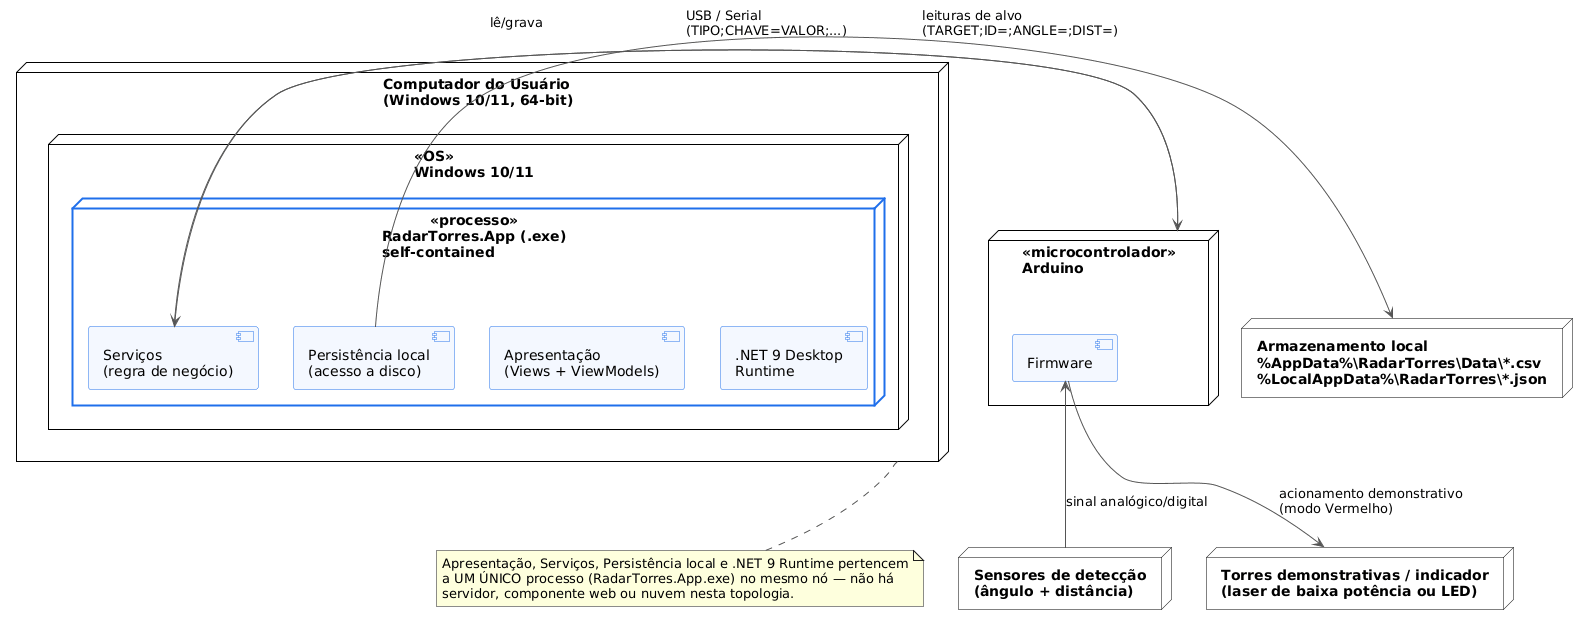

The diagram above was rendered by PlantUML. Its source (embedded in the PNG):
@startuml
' RadarTorres — Diagrama de Implantação (estilo caixas aninhadas)
' Reflete a distribuição física real do sistema: aplicação desktop única, sem servidor/cloud,
' comunicando com um Arduino via USB/serial. Ver README.md (raiz) e
' Docs/Tecnica/COMUNICACAO_ARDUINO.md para o protocolo, e installer/RadarTorres.iss para o instalador.
'
' NOTA METODOLÓGICA: "Apresentação", "Serviços", "Persistência local" e ".NET 9 Desktop Runtime"
' são apresentados como itens de um mesmo bloco ("RadarTorres.App") por serem partes do MESMO
' processo .exe, executando no MESMO nó físico — não são componentes distribuídos nem processos
' separados. Ver Seção 6 de UML_RadarTorres.md.

skinparam shadowing false
skinparam defaultTextAlignment left
skinparam ArrowColor #555555
skinparam node {
  BackgroundColor White
  BorderColor Black
  FontStyle bold
}
skinparam node<<processo>> {
  BorderColor #1F6FEB
  BorderThickness 2
}
skinparam component {
  BackgroundColor #F4F8FF
  BorderColor #1F6FEB
  FontStyle normal
}

node "Computador do Usuário\n(Windows 10/11, 64-bit)" as PC {
  node "<<OS>>\nWindows 10/11" as OS {
    node "RadarTorres.App (.exe)\nself-contained" as App <<processo>> {
      component "Apresentação\n(Views + ViewModels)" as Apresentacao
      component "Serviços\n(regra de negócio)" as Servicos
      component "Persistência local\n(acesso a disco)" as Persistencia
      component ".NET 9 Desktop\nRuntime" as Runtime
    }
  }
}

node "<<microcontrolador>>\nArduino" as MCU {
  component "Firmware" as Firmware
}

node "Armazenamento local\n%AppData%\\RadarTorres\\Data\\*.csv\n%LocalAppData%\\RadarTorres\\*.json" as Disco

node "Sensores de detecção\n(ângulo + distância)" as Sensores
node "Torres demonstrativas / indicador\n(laser de baixa potência ou LED)" as Torres

Servicos -right-> MCU : USB / Serial\n(TIPO;CHAVE=VALOR;...)
MCU -right-> Servicos : leituras de alvo\n(TARGET;ID=;ANGLE=;DIST=)
Persistencia -right-> Disco : lê/grava

Sensores -up-> Firmware : sinal analógico/digital
Firmware -down-> Torres : acionamento demonstrativo\n(modo Vermelho)

note bottom of PC
  Apresentação, Serviços, Persistência local e .NET 9 Runtime pertencem
  a UM ÚNICO processo (RadarTorres.App.exe) no mesmo nó — não há
  servidor, componente web ou nuvem nesta topologia.
end note
@enduml